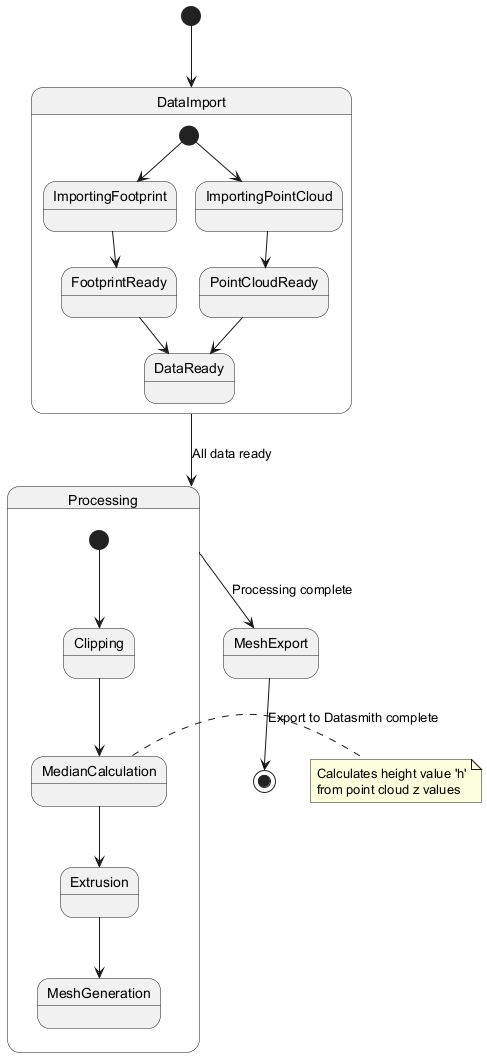

The diagram above was rendered by PlantUML. Its source (embedded in the PNG):
@startuml
[*] --> DataImport

state DataImport {
  [*] --> ImportingFootprint
  [*] --> ImportingPointCloud
  ImportingFootprint --> FootprintReady
  ImportingPointCloud --> PointCloudReady
  FootprintReady --> DataReady
  PointCloudReady --> DataReady
}

state Processing {
  [*] --> Clipping
  Clipping --> MedianCalculation
  MedianCalculation --> Extrusion
  Extrusion --> MeshGeneration
}

DataImport --> Processing : All data ready
Processing --> MeshExport : Processing complete
MeshExport --> [*] : Export to Datasmith complete

note right of MedianCalculation
  Calculates height value 'h'
  from point cloud z values
end note
@enduml